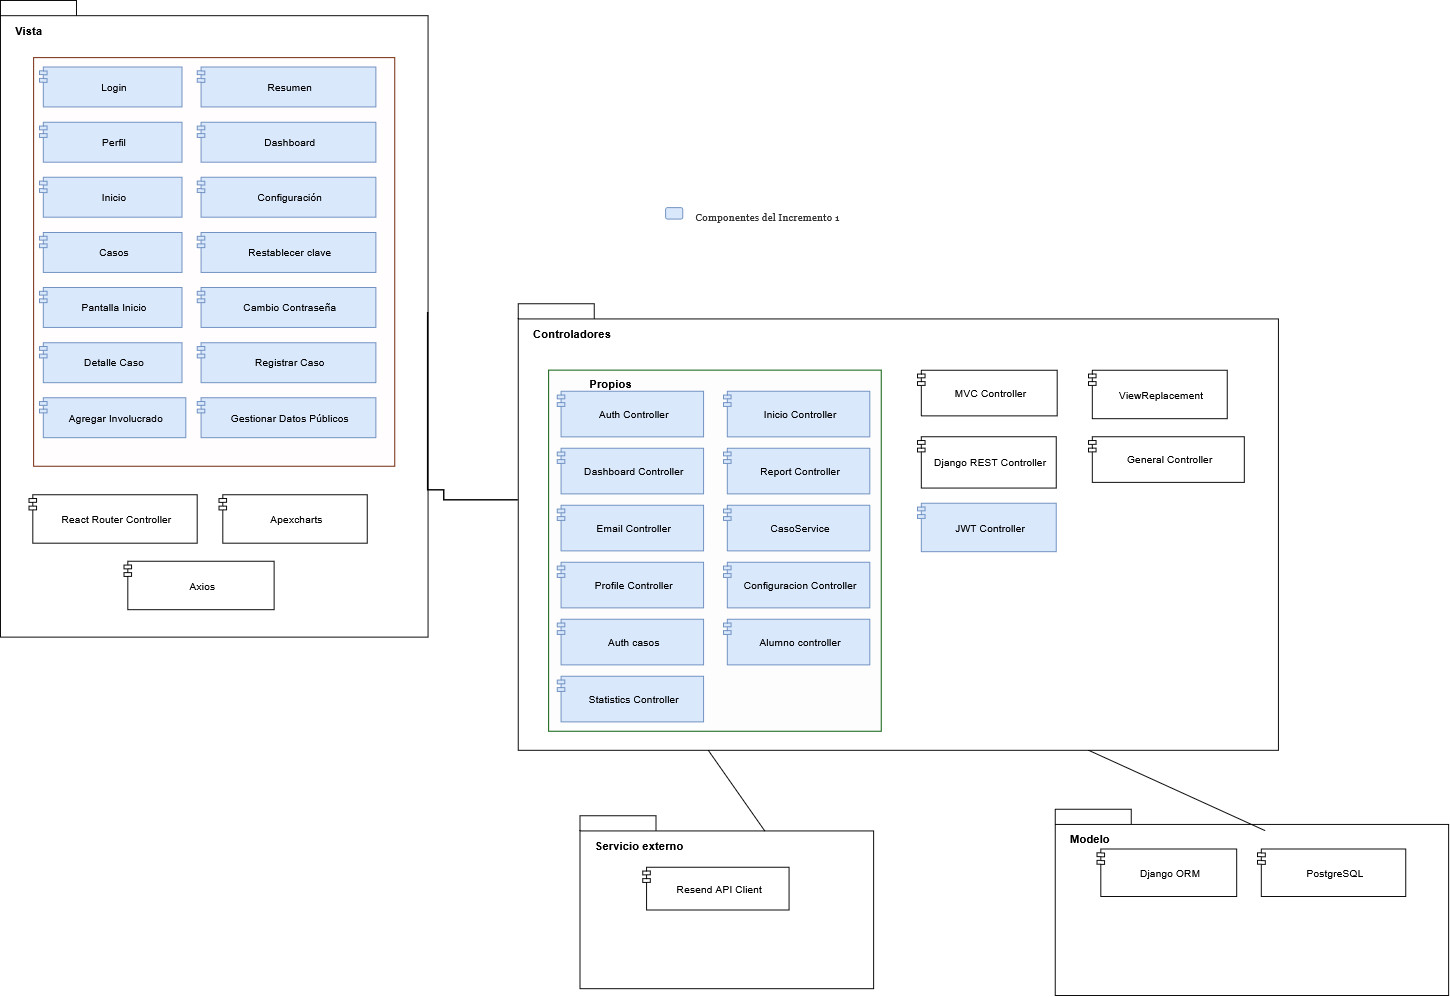

The diagram above was exported from draw.io. Its source (the exported page's mxGraphModel, read from the mxfile embedded in the PNG):
<mxGraphModel dx="2126" dy="2075" grid="1" gridSize="10" guides="1" tooltips="1" connect="1" arrows="1" fold="1" page="1" pageScale="1" pageWidth="1654" pageHeight="992" math="0" shadow="0">
  <root>
    <mxCell id="0" />
    <mxCell id="1" parent="0" />
    <mxCell id="pkg_vista" parent="1" style="shape=folder;fontStyle=1;tabWidth=80;tabHeight=16;tabPosition=left;html=1;whiteSpace=wrap;fillColor=#ffffff;strokeColor=#000000;fontColor=#000000;fontSize=12;verticalAlign=top;align=left;spacingLeft=14;spacingTop=18;container=1;collapsible=0;recursiveResize=0;" value="Vista" vertex="1">
      <mxGeometry height="670" width="450" x="20" y="-88" as="geometry" />
    </mxCell>
    <mxCell id="c20" parent="pkg_vista" style="shape=module;jettyWidth=8;jettyHeight=4;html=1;whiteSpace=wrap;fontSize=11;fillColor=#ffffff;strokeColor=#000000;fontColor=#000000;align=center;spacingLeft=8;" value="React Router Controller" vertex="1">
      <mxGeometry height="51" width="177" x="30" y="520" as="geometry" />
    </mxCell>
    <mxCell id="c21" parent="pkg_vista" style="shape=module;jettyWidth=8;jettyHeight=4;html=1;whiteSpace=wrap;fontSize=11;fillColor=#ffffff;strokeColor=#000000;fontColor=#000000;align=center;spacingLeft=8;" value="Apexcharts" vertex="1">
      <mxGeometry height="51" width="156" x="230" y="520" as="geometry" />
    </mxCell>
    <mxCell id="reg_marron" parent="pkg_vista" style="rounded=0;html=1;whiteSpace=wrap;fillColor=#FFFDFD;strokeColor=#6D1F00;container=1;collapsible=0;recursiveResize=0;" value="" vertex="1">
      <mxGeometry height="430" width="380" x="35" y="60" as="geometry" />
    </mxCell>
    <mxCell id="c8" parent="reg_marron" style="shape=module;jettyWidth=8;jettyHeight=4;html=1;whiteSpace=wrap;fontSize=11;fillColor=#dae8fc;strokeColor=#6c8ebf;align=center;spacingLeft=8;" value="Detalle Caso" vertex="1">
      <mxGeometry height="42" width="150" x="6" y="300" as="geometry" />
    </mxCell>
    <mxCell id="c12" parent="reg_marron" style="shape=module;jettyWidth=8;jettyHeight=4;html=1;whiteSpace=wrap;fontSize=11;fillColor=#dae8fc;strokeColor=#6c8ebf;align=center;spacingLeft=8;" value="Configuración" vertex="1">
      <mxGeometry height="42" width="188" x="172" y="126" as="geometry" />
    </mxCell>
    <mxCell id="c14" parent="reg_marron" style="shape=module;jettyWidth=8;jettyHeight=4;html=1;whiteSpace=wrap;fontSize=11;fillColor=#dae8fc;strokeColor=#6c8ebf;align=center;spacingLeft=8;" value="Restablecer clave" vertex="1">
      <mxGeometry height="42" width="188" x="172" y="184" as="geometry" />
    </mxCell>
    <mxCell id="c17" parent="reg_marron" style="shape=module;jettyWidth=8;jettyHeight=4;html=1;whiteSpace=wrap;fontSize=11;fillColor=#dae8fc;strokeColor=#6c8ebf;align=center;spacingLeft=8;" value="Registrar Caso" vertex="1">
      <mxGeometry height="42" width="188" x="172" y="300" as="geometry" />
    </mxCell>
    <mxCell id="c0" parent="reg_marron" style="shape=module;jettyWidth=8;jettyHeight=4;html=1;whiteSpace=wrap;fontSize=11;fillColor=#dae8fc;strokeColor=#6c8ebf;align=center;spacingLeft=8;" value="Login" vertex="1">
      <mxGeometry height="42" width="150" x="6" y="10" as="geometry" />
    </mxCell>
    <mxCell id="c2" parent="reg_marron" style="shape=module;jettyWidth=8;jettyHeight=4;html=1;whiteSpace=wrap;fontSize=11;fillColor=#dae8fc;strokeColor=#6c8ebf;align=center;spacingLeft=8;" value="Perfil" vertex="1">
      <mxGeometry height="42" width="150" x="6" y="68" as="geometry" />
    </mxCell>
    <mxCell id="c5" parent="reg_marron" style="shape=module;jettyWidth=8;jettyHeight=4;html=1;whiteSpace=wrap;fontSize=11;fillColor=#dae8fc;strokeColor=#6c8ebf;align=center;spacingLeft=8;" value="Inicio" vertex="1">
      <mxGeometry height="42" width="150" x="6" y="126" as="geometry" />
    </mxCell>
    <mxCell id="c6" parent="reg_marron" style="shape=module;jettyWidth=8;jettyHeight=4;html=1;whiteSpace=wrap;fontSize=11;fillColor=#dae8fc;strokeColor=#6c8ebf;align=center;spacingLeft=8;" value="Casos" vertex="1">
      <mxGeometry height="42" width="150" x="6" y="184" as="geometry" />
    </mxCell>
    <mxCell id="c9" parent="reg_marron" style="shape=module;jettyWidth=8;jettyHeight=4;html=1;whiteSpace=wrap;fontSize=11;fillColor=#dae8fc;strokeColor=#6c8ebf;align=center;spacingLeft=8;" value="Pantalla Inicio" vertex="1">
      <mxGeometry height="42" width="150" x="6" y="242" as="geometry" />
    </mxCell>
    <mxCell id="c10" parent="reg_marron" style="shape=module;jettyWidth=8;jettyHeight=4;html=1;whiteSpace=wrap;fontSize=11;fillColor=#dae8fc;strokeColor=#6c8ebf;align=center;spacingLeft=8;" value="Resumen" vertex="1">
      <mxGeometry height="42" width="188" x="172" y="10" as="geometry" />
    </mxCell>
    <mxCell id="c11" parent="reg_marron" style="shape=module;jettyWidth=8;jettyHeight=4;html=1;whiteSpace=wrap;fontSize=11;fillColor=#dae8fc;strokeColor=#6c8ebf;align=center;spacingLeft=8;" value="Dashboard" vertex="1">
      <mxGeometry height="42" width="188" x="172" y="68" as="geometry" />
    </mxCell>
    <mxCell id="c15" parent="reg_marron" style="shape=module;jettyWidth=8;jettyHeight=4;html=1;whiteSpace=wrap;fontSize=11;fillColor=#dae8fc;strokeColor=#6c8ebf;align=center;spacingLeft=8;" value="Cambio Contraseña" vertex="1">
      <mxGeometry height="42" width="188" x="172" y="242" as="geometry" />
    </mxCell>
    <mxCell id="c18" parent="reg_marron" style="shape=module;jettyWidth=8;jettyHeight=4;html=1;whiteSpace=wrap;fontSize=11;fillColor=#dae8fc;strokeColor=#6c8ebf;align=center;spacingLeft=8;" value="Gestionar Datos Públicos" vertex="1">
      <mxGeometry height="42" width="188" x="172" y="358" as="geometry" />
    </mxCell>
    <mxCell id="kj1hQ42JWl-NrYC2gJll-2" parent="reg_marron" style="shape=module;jettyWidth=8;jettyHeight=4;html=1;whiteSpace=wrap;fontSize=11;fillColor=#dae8fc;strokeColor=#6c8ebf;align=center;spacingLeft=8;" value="Agregar Involucrado" vertex="1">
      <mxGeometry height="42" width="154" x="6" y="358" as="geometry" />
    </mxCell>
    <mxCell id="c22" parent="pkg_vista" style="shape=module;jettyWidth=8;jettyHeight=4;html=1;whiteSpace=wrap;fontSize=11;fillColor=#ffffff;strokeColor=#000000;fontColor=#000000;align=center;spacingLeft=8;" value="Axios" vertex="1">
      <mxGeometry height="51" width="158" x="130" y="590" as="geometry" />
    </mxCell>
    <mxCell id="pkg_ctrl" parent="1" style="shape=folder;fontStyle=1;tabWidth=80;tabHeight=16;tabPosition=left;html=1;whiteSpace=wrap;fillColor=#ffffff;strokeColor=#000000;fontColor=#000000;fontSize=12;verticalAlign=top;align=left;spacingLeft=14;spacingTop=18;container=1;collapsible=0;recursiveResize=0;" value="Controladores" vertex="1">
      <mxGeometry height="470" width="800" x="565" y="231" as="geometry" />
    </mxCell>
    <mxCell id="reg_verde" parent="pkg_ctrl" style="rounded=0;html=1;whiteSpace=wrap;fillColor=#FDFDFD;strokeColor=#005700;container=1;collapsible=0;recursiveResize=0;" value="" vertex="1">
      <mxGeometry height="380" width="350" x="32" y="70" as="geometry" />
    </mxCell>
    <mxCell id="c24" parent="reg_verde" style="shape=module;jettyWidth=8;jettyHeight=4;html=1;whiteSpace=wrap;fontSize=11;fillColor=#dae8fc;strokeColor=#6c8ebf;align=center;spacingLeft=8;" value="Auth Controller" vertex="1">
      <mxGeometry height="48" width="154" x="9" y="22" as="geometry" />
    </mxCell>
    <mxCell id="c30" parent="reg_verde" style="shape=module;jettyWidth=8;jettyHeight=4;html=1;whiteSpace=wrap;fontSize=11;fillColor=#dae8fc;strokeColor=#6c8ebf;align=center;spacingLeft=8;" value="Statistics Controller" vertex="1">
      <mxGeometry height="48" width="154" x="9" y="322" as="geometry" />
    </mxCell>
    <mxCell id="c27" parent="reg_verde" style="shape=module;jettyWidth=8;jettyHeight=4;html=1;whiteSpace=wrap;fontSize=11;fillColor=#dae8fc;strokeColor=#6c8ebf;align=center;spacingLeft=8;" value="Alumno controller" vertex="1">
      <mxGeometry height="48" width="154" x="184" y="262" as="geometry" />
    </mxCell>
    <mxCell id="c23" parent="reg_verde" style="shape=module;jettyWidth=8;jettyHeight=4;html=1;whiteSpace=wrap;fontSize=11;fillColor=#dae8fc;strokeColor=#6c8ebf;align=center;spacingLeft=8;" value="Auth casos" vertex="1">
      <mxGeometry height="48" width="154" x="9" y="262" as="geometry" />
    </mxCell>
    <mxCell id="c25" parent="reg_verde" style="shape=module;jettyWidth=8;jettyHeight=4;html=1;whiteSpace=wrap;fontSize=11;fillColor=#dae8fc;strokeColor=#6c8ebf;align=center;spacingLeft=8;" value="Dashboard Controller" vertex="1">
      <mxGeometry height="48" width="154" x="9" y="82" as="geometry" />
    </mxCell>
    <mxCell id="c28" parent="reg_verde" style="shape=module;jettyWidth=8;jettyHeight=4;html=1;whiteSpace=wrap;fontSize=11;fillColor=#dae8fc;strokeColor=#6c8ebf;align=center;spacingLeft=8;" value="Email Controller" vertex="1">
      <mxGeometry height="48" width="154" x="9" y="142" as="geometry" />
    </mxCell>
    <mxCell id="c32" parent="reg_verde" style="shape=module;jettyWidth=8;jettyHeight=4;html=1;whiteSpace=wrap;fontSize=11;fillColor=#dae8fc;strokeColor=#6c8ebf;align=center;spacingLeft=8;" value="Profile Controller" vertex="1">
      <mxGeometry height="48" width="154" x="9" y="202" as="geometry" />
    </mxCell>
    <mxCell id="c33" parent="reg_verde" style="shape=module;jettyWidth=8;jettyHeight=4;html=1;whiteSpace=wrap;fontSize=11;fillColor=#dae8fc;strokeColor=#6c8ebf;align=center;spacingLeft=8;" value="Inicio Controller" vertex="1">
      <mxGeometry height="48" width="154" x="184" y="22" as="geometry" />
    </mxCell>
    <mxCell id="c34" parent="reg_verde" style="shape=module;jettyWidth=8;jettyHeight=4;html=1;whiteSpace=wrap;fontSize=11;fillColor=#dae8fc;strokeColor=#6c8ebf;align=center;spacingLeft=8;" value="Report Controller" vertex="1">
      <mxGeometry height="48" width="154" x="184" y="82" as="geometry" />
    </mxCell>
    <mxCell id="c37" parent="reg_verde" style="shape=module;jettyWidth=8;jettyHeight=4;html=1;whiteSpace=wrap;fontSize=11;fillColor=#dae8fc;strokeColor=#6c8ebf;align=center;spacingLeft=8;" value="CasoService" vertex="1">
      <mxGeometry height="48" width="154" x="184" y="142" as="geometry" />
    </mxCell>
    <mxCell id="c38" parent="reg_verde" style="shape=module;jettyWidth=8;jettyHeight=4;html=1;whiteSpace=wrap;fontSize=11;fillColor=#dae8fc;strokeColor=#6c8ebf;align=center;spacingLeft=8;" value="Configuracion Controller" vertex="1">
      <mxGeometry height="48" width="154" x="184" y="202" as="geometry" />
    </mxCell>
    <mxCell id="c40" parent="pkg_ctrl" style="shape=module;jettyWidth=8;jettyHeight=4;html=1;whiteSpace=wrap;fontSize=11;fillColor=#dae8fc;strokeColor=#6c8ebf;align=center;spacingLeft=8;" value="JWT Controller" vertex="1">
      <mxGeometry height="51" width="146" x="420" y="210" as="geometry" />
    </mxCell>
    <mxCell id="c44" parent="pkg_ctrl" style="shape=module;jettyWidth=8;jettyHeight=4;html=1;whiteSpace=wrap;fontSize=11;fillColor=#ffffff;strokeColor=#000000;fontColor=#000000;align=center;spacingLeft=8;" value="General Controller" vertex="1">
      <mxGeometry height="48" width="164" x="600" y="140" as="geometry" />
    </mxCell>
    <mxCell id="c41" parent="pkg_ctrl" style="shape=module;jettyWidth=8;jettyHeight=4;html=1;whiteSpace=wrap;fontSize=11;fillColor=#ffffff;strokeColor=#000000;fontColor=#000000;align=center;spacingLeft=8;" value="Django REST Controller" vertex="1">
      <mxGeometry height="54" width="146" x="420" y="140" as="geometry" />
    </mxCell>
    <mxCell id="c42" parent="pkg_ctrl" style="shape=module;jettyWidth=8;jettyHeight=4;html=1;whiteSpace=wrap;fontSize=11;fillColor=#ffffff;strokeColor=#000000;fontColor=#000000;align=center;spacingLeft=8;" value="ViewReplacement" vertex="1">
      <mxGeometry height="51" width="146" x="600" y="70" as="geometry" />
    </mxCell>
    <mxCell id="c45" parent="pkg_ctrl" style="shape=module;jettyWidth=8;jettyHeight=4;html=1;whiteSpace=wrap;fontSize=11;fillColor=#ffffff;strokeColor=#000000;fontColor=#000000;align=center;spacingLeft=8;" value="MVC Controller" vertex="1">
      <mxGeometry height="48" width="147" x="420" y="70" as="geometry" />
    </mxCell>
    <mxCell id="qWq7tt75eM-KyC6Onxw3-1" parent="pkg_ctrl" style="text;html=1;whiteSpace=wrap;strokeColor=none;fillColor=none;align=center;verticalAlign=middle;rounded=0;" value="&lt;b&gt;Propios&lt;/b&gt;" vertex="1">
      <mxGeometry height="30" width="85" x="55" y="70" as="geometry" />
    </mxCell>
    <mxCell id="pkg_externo" parent="1" style="shape=folder;fontStyle=1;tabWidth=80;tabHeight=16;tabPosition=left;html=1;whiteSpace=wrap;fillColor=#ffffff;strokeColor=#000000;fontColor=#000000;fontSize=12;verticalAlign=top;align=left;spacingLeft=14;spacingTop=18;container=1;collapsible=0;recursiveResize=0;" value="Servicio externo" vertex="1">
      <mxGeometry height="182" width="309" x="630" y="770" as="geometry" />
    </mxCell>
    <mxCell id="c46" parent="pkg_externo" style="shape=module;jettyWidth=8;jettyHeight=4;html=1;whiteSpace=wrap;fontSize=11;fillColor=#ffffff;strokeColor=#000000;fontColor=#000000;align=center;spacingLeft=8;" value="Resend API Client" vertex="1">
      <mxGeometry height="45" width="154" x="66" y="54" as="geometry" />
    </mxCell>
    <mxCell id="pkg_modelo" parent="1" style="shape=folder;fontStyle=1;tabWidth=80;tabHeight=16;tabPosition=left;html=1;whiteSpace=wrap;fillColor=#ffffff;strokeColor=#000000;fontColor=#000000;fontSize=12;verticalAlign=top;align=left;spacingLeft=14;spacingTop=18;container=1;collapsible=0;recursiveResize=0;" value="Modelo" vertex="1">
      <mxGeometry height="196" width="414" x="1130" y="763" as="geometry" />
    </mxCell>
    <mxCell id="c47" parent="pkg_modelo" style="shape=module;jettyWidth=8;jettyHeight=4;html=1;whiteSpace=wrap;fontSize=11;fillColor=#ffffff;strokeColor=#000000;fontColor=#000000;align=center;spacingLeft=8;" value="Django ORM" vertex="1">
      <mxGeometry height="50" width="147" x="44" y="42" as="geometry" />
    </mxCell>
    <mxCell id="c48" parent="pkg_modelo" style="shape=module;jettyWidth=8;jettyHeight=4;html=1;whiteSpace=wrap;fontSize=11;fillColor=#ffffff;strokeColor=#000000;fontColor=#000000;align=center;spacingLeft=8;" value="PostgreSQL" vertex="1">
      <mxGeometry height="50" width="156" x="213" y="42" as="geometry" />
    </mxCell>
    <mxCell id="k0" edge="1" parent="1" source="pkg_vista" style="edgeStyle=orthogonalEdgeStyle;rounded=0;html=1;endArrow=none;strokeColor=#000000;strokeWidth=1.5;exitX=1;exitY=0.49;entryX=0;entryY=0.44;" target="pkg_ctrl">
      <mxGeometry relative="1" x="-0.0062" as="geometry">
        <Array as="points">
          <mxPoint x="487" y="427.3" />
        </Array>
      </mxGeometry>
    </mxCell>
    <mxCell id="H76H5NrxTky6XgoajnHC-1" edge="1" parent="1" source="pkg_ctrl" style="edgeStyle=none;curved=1;rounded=0;curveGeometry=1;orthogonalLoop=1;jettySize=auto;html=1;exitX=0.75;exitY=1;exitDx=0;exitDy=0;exitPerimeter=0;entryX=0.533;entryY=0.115;entryDx=0;entryDy=0;entryPerimeter=0;fontSize=12;defaultLabelBackgroundColor=page;labelPadding=0 4;startSize=8;endSize=8;endArrow=none;endFill=0;" target="pkg_modelo">
      <mxGeometry relative="1" as="geometry" />
    </mxCell>
    <mxCell id="H76H5NrxTky6XgoajnHC-2" edge="1" parent="1" source="pkg_ctrl" style="edgeStyle=none;curved=1;rounded=0;curveGeometry=1;orthogonalLoop=1;jettySize=auto;html=1;exitX=0.25;exitY=1;exitDx=0;exitDy=0;exitPerimeter=0;entryX=0.5;entryY=0;entryDx=40;entryDy=16;entryPerimeter=0;fontSize=12;defaultLabelBackgroundColor=page;labelPadding=0 4;startSize=8;endSize=8;endArrow=none;endFill=0;" target="pkg_externo">
      <mxGeometry relative="1" as="geometry" />
    </mxCell>
    <mxCell id="H76H5NrxTky6XgoajnHC-14" parent="1" style="text;html=1;align=left;verticalAlign=middle;fontFamily=Georgia;fontSize=11;fontColor=#333333;" value="Componentes del Incremento 1" vertex="1">
      <mxGeometry height="20" width="180" x="750" y="130" as="geometry" />
    </mxCell>
    <mxCell id="H76H5NrxTky6XgoajnHC-17" parent="1" style="rounded=1;arcSize=15;html=1;fillColor=#dae8fc;strokeColor=#6c8ebf;" value="" vertex="1">
      <mxGeometry height="12" width="18" x="720" y="130" as="geometry" />
    </mxCell>
  </root>
</mxGraphModel>